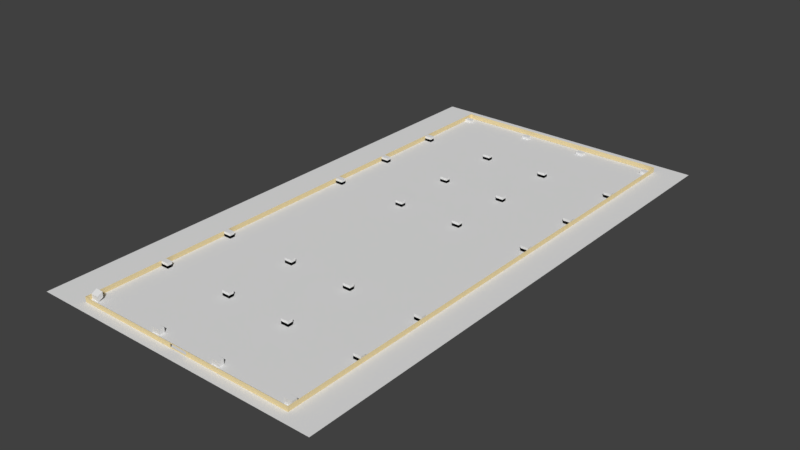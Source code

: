 # Source: tablas2-P1.blend  (saved by Blender 2.79.0; exported with 4.5.12 LTS)
import bpy
from mathutils import Matrix  # noqa: F401  (used for matrix-valued properties, if any)

bpy.ops.wm.read_factory_settings(use_empty=True)
scene = bpy.context.scene
scene.name = 'Scene'

# ---- collections
col_collection_1 = bpy.data.collections.new('Collection 1'); scene.collection.children.link(col_collection_1)

# ---- materials (node trees are filled in below, after node groups)
mat_material_001 = bpy.data.materials.new('Material.001')
mat_material_001.alpha_threshold = 0.0
mat_material_001.use_transparent_shadow = False
mat_material_001.diffuse_color = (0.8, 0.6593, 0.3689, 1.0)
mat_material_001.roughness = 0.5

# ---- material node trees

# ---- world
world_world = bpy.data.worlds.new('World'); scene.world = world_world
world_world.color = (0.05088, 0.05088, 0.05088)
world_world.use_sun_shadow = False
world_world.sun_shadow_jitter_overblur = 0.0
world_world.cycles.sampling_method = 'MANUAL'

# ---- meshes
me_cube = bpy.data.meshes.new('Cube')
me_cube.from_pydata([(-1.0, -1.0, -1.0), (-1.0, -1.0, 1.0), (-1.0, 1.0, -1.0), (-1.0, 1.0, 1.0), (1.0, -1.0, -1.0), (1.0, -1.0, 1.0), (1.0, 1.0, -1.0), (1.0, 1.0, 1.0), (16.24, -1.0, -1.0), (16.24, -1.0, 1.0), (16.24, 1.0, -1.0), (16.24, 1.0, 1.0), (18.24, -1.0, -1.0), (18.24, -1.0, 1.0), (18.24, 1.0, -1.0), (18.24, 1.0, 1.0), (-20.65, -1.0, -1.0), (-20.65, -1.0, 1.0), (-20.65, 1.0, -1.0), (-20.65, 1.0, 1.0), (-18.65, -1.0, -1.0), (-18.65, -1.0, 1.0), (-18.65, 1.0, -1.0), (-18.65, 1.0, 1.0), (35.6, -1.0, -1.0), (35.6, -1.0, 1.0), (35.6, 1.0, -1.0), (35.6, 1.0, 1.0), (37.6, -1.0, -1.0), (37.6, -1.0, 1.0), (37.6, 1.0, -1.0), (37.6, 1.0, 1.0), (-1.0, -28.7, 1.0), (-1.0, -26.7, 1.0), (1.0, -28.7, 1.0), (1.0, -26.7, 1.0), (16.24, -28.7, 1.0), (16.24, -26.7, 1.0), (18.24, -28.7, 1.0), (18.24, -26.7, 1.0), (-20.65, -28.7, 1.0), (-20.65, -26.7, 1.0), (-18.65, -28.7, 1.0), (-18.65, -26.7, 1.0), (35.6, -28.7, 1.0), (35.6, -26.7, 1.0), (37.6, -28.7, 1.0), (37.6, -26.7, 1.0), (-1.0, -56.39, 1.0), (-1.0, -54.39, 1.0), (1.0, -56.39, 1.0), (1.0, -54.39, 1.0), (16.24, -56.39, 1.0), (16.24, -54.39, 1.0), (18.24, -56.39, 1.0), (18.24, -54.39, 1.0), (-20.65, -56.39, 1.0), (-20.65, -54.39, 1.0), (-18.65, -56.39, 1.0), (-18.65, -54.39, 1.0), (35.6, -56.39, 1.0), (35.6, -54.39, 1.0), (37.6, -56.39, 1.0), (37.6, -54.39, 1.0), (-1.0, -83.04, 1.0), (-1.0, -81.04, 1.0), (1.0, -83.04, 1.0), (1.0, -81.04, 1.0), (16.24, -83.04, 1.0), (16.24, -81.04, 1.0), (18.24, -83.04, 1.0), (18.24, -81.04, 1.0), (-20.65, -83.04, 1.0), (-20.65, -81.04, 1.0), (-18.65, -83.04, 1.0), (-18.65, -81.04, 1.0), (35.6, -83.04, 1.0), (35.6, -81.04, 1.0), (37.6, -83.04, 1.0), (37.6, -81.04, 1.0), (-1.0, -139.9, 1.0), (-1.0, -137.9, 1.0), (1.0, -139.9, 1.0), (1.0, -137.9, 1.0), (16.24, -139.9, 1.0), (16.24, -137.9, 1.0), (18.24, -139.9, 1.0), (18.24, -137.9, 1.0), (-20.65, -139.9, 1.0), (-20.65, -137.9, 1.0), (-18.65, -139.9, 1.0), (-18.65, -137.9, 1.0), (35.6, -139.9, 1.0), (35.6, -137.9, 1.0), (37.6, -139.9, 1.0), (37.6, -137.9, 1.0), (-1.0, -167.4, 1.0), (-1.0, -165.4, 1.0), (1.0, -167.4, 1.0), (1.0, -165.4, 1.0), (16.24, -167.4, 1.0), (16.24, -165.4, 1.0), (18.24, -167.4, 1.0), (18.24, -165.4, 1.0), (-20.65, -167.4, 1.0), (-20.65, -165.4, 1.0), (-18.65, -167.4, 1.0), (-18.65, -165.4, 1.0), (35.6, -167.4, 1.0), (35.6, -165.4, 1.0), (37.6, -167.4, 1.0), (37.6, -165.4, 1.0), (-1.0, -195.0, -0.02719), (-1.0, -193.0, -0.006231), (1.0, -195.0, -0.02719), (1.0, -193.0, -0.006231), (16.24, -195.0, -0.02719), (16.24, -193.0, -0.006231), (18.24, -195.0, -0.02719), (18.24, -193.0, -0.006231), (-20.65, -195.0, -0.02719), (-20.65, -193.0, 1.0), (-18.65, -195.0, -0.02719), (-18.65, -193.0, 1.0), (35.6, -195.0, -0.02719), (35.6, -193.0, -0.006231), (37.6, -195.0, -0.02719), (37.6, -193.0, -0.006231), (-1.0, -195.0, 1.973), (-1.0, -193.0, 1.994), (1.0, -193.0, 1.994), (1.0, -195.0, 1.973), (16.24, -195.0, 1.973), (16.24, -193.0, 1.994), (18.24, -193.0, 1.994), (18.24, -195.0, 1.973), (-20.65, -195.0, 1.973), (-20.65, -193.0, 3.0), (-18.65, -193.0, 3.0), (-18.65, -195.0, 1.973), (35.6, -195.0, 1.973), (35.6, -193.0, 1.994), (37.6, -193.0, 1.994), (37.6, -195.0, 1.973), (-1.0, -28.7, 1.0), (-1.0, -26.7, 1.0), (1.0, -26.7, 1.0), (1.0, -28.7, 1.0), (16.24, -28.7, 1.0), (16.24, -26.7, 1.0), (18.24, -26.7, 1.0), (18.24, -28.7, 1.0), (-20.65, -28.7, 1.0), (-20.65, -26.7, 1.0), (-18.65, -26.7, 1.0), (-18.65, -28.7, 1.0), (35.6, -28.7, 1.0), (35.6, -26.7, 1.0), (37.6, -26.7, 1.0), (37.6, -28.7, 1.0), (-1.0, -56.39, 1.0), (-1.0, -54.39, 1.0), (1.0, -54.39, 1.0), (1.0, -56.39, 1.0), (16.24, -56.39, 1.0), (16.24, -54.39, 1.0), (18.24, -54.39, 1.0), (18.24, -56.39, 1.0), (-20.65, -56.39, 1.0), (-20.65, -54.39, 1.0), (-18.65, -54.39, 1.0), (-18.65, -56.39, 1.0), (35.6, -56.39, 1.0), (35.6, -54.39, 1.0), (37.6, -54.39, 1.0), (37.6, -56.39, 1.0), (-1.0, -83.04, 1.0), (-1.0, -81.04, 1.0), (1.0, -81.04, 1.0), (1.0, -83.04, 1.0), (16.24, -83.04, 1.0), (16.24, -81.04, 1.0), (18.24, -81.04, 1.0), (18.24, -83.04, 1.0), (-20.65, -83.04, 1.0), (-20.65, -81.04, 1.0), (-18.65, -81.04, 1.0), (-18.65, -83.04, 1.0), (35.6, -83.04, 1.0), (35.6, -81.04, 1.0), (37.6, -81.04, 1.0), (37.6, -83.04, 1.0), (-1.0, -139.9, 1.0), (-1.0, -137.9, 1.0), (1.0, -137.9, 1.0), (1.0, -139.9, 1.0), (16.24, -139.9, 1.0), (16.24, -137.9, 1.0), (18.24, -137.9, 1.0), (18.24, -139.9, 1.0), (-20.65, -139.9, 1.0), (-20.65, -137.9, 1.0), (-18.65, -137.9, 1.0), (-18.65, -139.9, 1.0), (35.6, -139.9, 1.0), (35.6, -137.9, 1.0), (37.6, -137.9, 1.0), (37.6, -139.9, 1.0), (-1.0, -167.4, 1.0), (-1.0, -165.4, 1.0), (1.0, -165.4, 1.0), (1.0, -167.4, 1.0), (16.24, -167.4, 1.0), (16.24, -165.4, 1.0), (18.24, -165.4, 1.0), (18.24, -167.4, 1.0), (-20.65, -167.4, 1.0), (-20.65, -165.4, 1.0), (-18.65, -165.4, 1.0), (-18.65, -167.4, 1.0), (35.6, -167.4, 1.0), (35.6, -165.4, 1.0), (37.6, -165.4, 1.0), (37.6, -167.4, 1.0), (-1.0, -28.7, -0.02719), (-1.0, -26.7, -0.006231), (1.0, -26.7, -0.006231), (1.0, -28.7, -0.02719), (16.24, -28.7, -0.02719), (16.24, -26.7, -0.006231), (18.24, -26.7, -0.006231), (18.24, -28.7, -0.02719), (-20.65, -28.7, -0.02719), (-20.65, -26.7, -0.006231), (-18.65, -26.7, -0.006231), (-18.65, -28.7, -0.02719), (35.6, -28.7, -0.02719), (35.6, -26.7, -0.006231), (37.6, -26.7, -0.006231), (37.6, -28.7, -0.02719), (-1.0, -56.39, -0.02719), (-1.0, -54.39, -0.006231), (1.0, -54.39, -0.006231), (1.0, -56.39, -0.02719), (16.24, -56.39, -0.02719), (16.24, -54.39, -0.006231), (18.24, -54.39, -0.006231), (18.24, -56.39, -0.02719), (-20.65, -56.39, -0.02719), (-20.65, -54.39, -0.006231), (-18.65, -54.39, -0.006231), (-18.65, -56.39, -0.02719), (35.6, -56.39, -0.02719), (35.6, -54.39, -0.006231), (37.6, -54.39, -0.006231), (37.6, -56.39, -0.02719), (-1.0, -83.04, -0.02719), (-1.0, -81.04, -0.006231), (1.0, -81.04, -0.006231), (1.0, -83.04, -0.02719), (16.24, -83.04, -0.02719), (16.24, -81.04, -0.006231), (18.24, -81.04, -0.006231), (18.24, -83.04, -0.02719), (-20.65, -83.04, -0.02719), (-20.65, -81.04, -0.006231), (-18.65, -81.04, -0.006231), (-18.65, -83.04, -0.02719), (35.6, -83.04, -0.02719), (35.6, -81.04, -0.006231), (37.6, -81.04, -0.006231), (37.6, -83.04, -0.02719), (-1.0, -139.9, -0.02719), (-1.0, -137.9, -0.006231), (1.0, -137.9, -0.006231), (1.0, -139.9, -0.02719), (16.24, -139.9, -0.02719), (16.24, -137.9, -0.006231), (18.24, -137.9, -0.006231), (18.24, -139.9, -0.02719), (-20.65, -139.9, -0.02719), (-20.65, -137.9, -0.006231), (-18.65, -137.9, -0.006231), (-18.65, -139.9, -0.02719), (35.6, -139.9, -0.02719), (35.6, -137.9, -0.006231), (37.6, -137.9, -0.006231), (37.6, -139.9, -0.02719), (-1.0, -167.4, -0.02719), (-1.0, -165.4, -0.006231), (1.0, -165.4, -0.006231), (1.0, -167.4, -0.02719), (16.24, -167.4, -0.02719), (16.24, -165.4, -0.006231), (18.24, -165.4, -0.006231), (18.24, -167.4, -0.02719), (-20.65, -167.4, -0.02719), (-20.65, -165.4, -0.006231), (-18.65, -165.4, -0.006231), (-18.65, -167.4, -0.02719), (35.6, -167.4, -0.02719), (35.6, -165.4, -0.006231), (37.6, -165.4, -0.006231), (37.6, -167.4, -0.02719), (-1.0, -28.7, 1.973), (-1.0, -26.7, 1.994), (1.0, -26.7, 1.994), (1.0, -28.7, 1.973), (16.24, -28.7, 1.973), (16.24, -26.7, 1.994), (18.24, -26.7, 1.994), (18.24, -28.7, 1.973), (-20.65, -28.7, 1.973), (-20.65, -26.7, 1.994), (-18.65, -26.7, 1.994), (-18.65, -28.7, 1.973), (35.6, -28.7, 1.973), (35.6, -26.7, 1.994), (37.6, -26.7, 1.994), (37.6, -28.7, 1.973), (-1.0, -56.39, 1.973), (-1.0, -54.39, 1.994), (1.0, -54.39, 1.994), (1.0, -56.39, 1.973), (16.24, -56.39, 1.973), (16.24, -54.39, 1.994), (18.24, -54.39, 1.994), (18.24, -56.39, 1.973), (-20.65, -56.39, 1.973), (-20.65, -54.39, 1.994), (-18.65, -54.39, 1.994), (-18.65, -56.39, 1.973), (35.6, -56.39, 1.973), (35.6, -54.39, 1.994), (37.6, -54.39, 1.994), (37.6, -56.39, 1.973), (-1.0, -83.04, 1.973), (-1.0, -81.04, 1.994), (1.0, -81.04, 1.994), (1.0, -83.04, 1.973), (16.24, -83.04, 1.973), (16.24, -81.04, 1.994), (18.24, -81.04, 1.994), (18.24, -83.04, 1.973), (-20.65, -83.04, 1.973), (-20.65, -81.04, 1.994), (-18.65, -81.04, 1.994), (-18.65, -83.04, 1.973), (35.6, -83.04, 1.973), (35.6, -81.04, 1.994), (37.6, -81.04, 1.994), (37.6, -83.04, 1.973), (-1.0, -139.9, 1.973), (-1.0, -137.9, 1.994), (1.0, -137.9, 1.994), (1.0, -139.9, 1.973), (16.24, -139.9, 1.973), (16.24, -137.9, 1.994), (18.24, -137.9, 1.994), (18.24, -139.9, 1.973), (-20.65, -139.9, 1.973), (-20.65, -137.9, 1.994), (-18.65, -137.9, 1.994), (-18.65, -139.9, 1.973), (35.6, -139.9, 1.973), (35.6, -137.9, 1.994), (37.6, -137.9, 1.994), (37.6, -139.9, 1.973), (-1.0, -167.4, 1.973), (-1.0, -165.4, 1.994), (1.0, -165.4, 1.994), (1.0, -167.4, 1.973), (16.24, -167.4, 1.973), (16.24, -165.4, 1.994), (18.24, -165.4, 1.994), (18.24, -167.4, 1.973), (-20.65, -167.4, 1.973), (-20.65, -165.4, 1.994), (-18.65, -165.4, 1.994), (-18.65, -167.4, 1.973), (35.6, -167.4, 1.973), (35.6, -165.4, 1.994), (37.6, -165.4, 1.994), (37.6, -167.4, 1.973)], [], [(0, 1, 3, 2), (2, 3, 7, 6), (6, 7, 5, 4), (4, 5, 1, 0), (2, 6, 4, 0), (7, 3, 1, 5), (8, 9, 11, 10), (10, 11, 15, 14), (14, 15, 13, 12), (12, 13, 9, 8), (10, 14, 12, 8), (15, 11, 9, 13), (16, 17, 19, 18), (18, 19, 23, 22), (22, 23, 21, 20), (20, 21, 17, 16), (18, 22, 20, 16), (23, 19, 17, 21), (24, 25, 27, 26), (26, 27, 31, 30), (30, 31, 29, 28), (28, 29, 25, 24), (26, 30, 28, 24), (31, 27, 25, 29), (35, 34, 32, 33), (39, 38, 36, 37), (43, 42, 40, 41), (47, 46, 44, 45), (51, 50, 48, 49), (55, 54, 52, 53), (59, 58, 56, 57), (63, 62, 60, 61), (67, 66, 64, 65), (71, 70, 68, 69), (75, 74, 72, 73), (79, 78, 76, 77), (83, 82, 80, 81), (87, 86, 84, 85), (91, 90, 88, 89), (95, 94, 92, 93), (99, 98, 96, 97), (103, 102, 100, 101), (107, 106, 104, 105), (111, 110, 108, 109), (115, 114, 112, 113), (119, 118, 116, 117), (123, 122, 120, 121), (127, 126, 124, 125), (130, 129, 128, 131), (134, 133, 132, 135), (138, 137, 136, 139), (142, 141, 140, 143), (123, 121, 137, 138), (114, 115, 130, 131), (122, 123, 138, 139), (112, 114, 131, 128), (120, 122, 139, 136), (117, 116, 132, 133), (125, 124, 140, 141), (119, 117, 133, 134), (127, 125, 141, 142), (118, 119, 134, 135), (126, 127, 142, 143), (116, 118, 135, 132), (113, 112, 128, 129), (124, 126, 143, 140), (121, 120, 136, 137), (115, 113, 129, 130), (190, 189, 269, 270), (212, 215, 295, 292), (163, 162, 242, 243), (189, 188, 268, 269), (215, 214, 294, 295), (162, 161, 241, 242), (184, 187, 267, 264), (214, 213, 293, 294), (161, 160, 240, 241), (187, 186, 266, 267), (213, 212, 292, 293), (156, 159, 239, 236), (186, 185, 265, 266), (208, 211, 291, 288), (159, 158, 238, 239), (185, 184, 264, 265), (211, 210, 290, 291), (158, 157, 237, 238), (180, 183, 263, 260), (210, 209, 289, 290), (94, 95, 206, 207), (69, 68, 180, 181), (42, 43, 154, 155), (92, 94, 207, 204), (71, 69, 181, 182), (40, 42, 155, 152), (97, 96, 208, 209), (70, 71, 182, 183), (45, 44, 156, 157), (99, 97, 209, 210), (68, 70, 183, 180), (47, 45, 157, 158), (98, 99, 210, 211), (73, 72, 184, 185), (46, 47, 158, 159), (96, 98, 211, 208), (75, 73, 185, 186), (44, 46, 159, 156), (101, 100, 212, 213), (74, 75, 186, 187), (49, 48, 160, 161), (103, 101, 213, 214), (72, 74, 187, 184), (51, 49, 161, 162), (102, 103, 214, 215), (77, 76, 188, 189), (50, 51, 162, 163), (100, 102, 215, 212), (79, 77, 189, 190), (48, 50, 163, 160), (105, 104, 216, 217), (78, 79, 190, 191), (53, 52, 164, 165), (107, 105, 217, 218), (76, 78, 191, 188), (55, 53, 165, 166), (106, 107, 218, 219), (81, 80, 192, 193), (54, 55, 166, 167), (104, 106, 219, 216), (83, 81, 193, 194), (52, 54, 167, 164), (109, 108, 220, 221), (82, 83, 194, 195), (57, 56, 168, 169), (111, 109, 221, 222), (80, 82, 195, 192), (59, 57, 169, 170), (110, 111, 222, 223), (85, 84, 196, 197), (58, 59, 170, 171), (33, 32, 144, 145), (108, 110, 223, 220), (87, 85, 197, 198), (56, 58, 171, 168), (35, 33, 145, 146), (86, 87, 198, 199), (61, 60, 172, 173), (34, 35, 146, 147), (84, 86, 199, 196), (63, 61, 173, 174), (32, 34, 147, 144), (89, 88, 200, 201), (62, 63, 174, 175), (37, 36, 148, 149), (91, 89, 201, 202), (60, 62, 175, 172), (39, 37, 149, 150), (90, 91, 202, 203), (65, 64, 176, 177), (38, 39, 150, 151), (88, 90, 203, 200), (67, 65, 177, 178), (36, 38, 151, 148), (93, 92, 204, 205), (66, 67, 178, 179), (41, 40, 152, 153), (95, 93, 205, 206), (64, 66, 179, 176), (43, 41, 153, 154), (241, 240, 320, 321), (267, 266, 346, 347), (293, 292, 372, 373), (236, 239, 319, 316), (266, 265, 345, 346), (288, 291, 371, 368), (239, 238, 318, 319), (265, 264, 344, 345), (291, 290, 370, 371), (238, 237, 317, 318), (260, 263, 343, 340), (290, 289, 369, 370), (237, 236, 316, 317), (263, 262, 342, 343), (289, 288, 368, 369), (232, 235, 315, 312), (262, 261, 341, 342), (284, 287, 367, 364), (235, 234, 314, 315), (261, 260, 340, 341), (160, 163, 243, 240), (217, 216, 296, 297), (191, 190, 270, 271), (165, 164, 244, 245), (218, 217, 297, 298), (188, 191, 271, 268), (166, 165, 245, 246), (219, 218, 298, 299), (193, 192, 272, 273), (167, 166, 246, 247), (216, 219, 299, 296), (194, 193, 273, 274), (164, 167, 247, 244), (221, 220, 300, 301), (195, 194, 274, 275), (169, 168, 248, 249), (222, 221, 301, 302), (192, 195, 275, 272), (170, 169, 249, 250), (223, 222, 302, 303), (197, 196, 276, 277), (171, 170, 250, 251), (145, 144, 224, 225), (220, 223, 303, 300), (198, 197, 277, 278), (168, 171, 251, 248), (146, 145, 225, 226), (199, 198, 278, 279), (173, 172, 252, 253), (147, 146, 226, 227), (196, 199, 279, 276), (174, 173, 253, 254), (144, 147, 227, 224), (201, 200, 280, 281), (175, 174, 254, 255), (149, 148, 228, 229), (202, 201, 281, 282), (172, 175, 255, 252), (150, 149, 229, 230), (203, 202, 282, 283), (177, 176, 256, 257), (151, 150, 230, 231), (200, 203, 283, 280), (178, 177, 257, 258), (148, 151, 231, 228), (205, 204, 284, 285), (179, 178, 258, 259), (153, 152, 232, 233), (206, 205, 285, 286), (176, 179, 259, 256), (154, 153, 233, 234), (207, 206, 286, 287), (181, 180, 260, 261), (155, 154, 234, 235), (204, 207, 287, 284), (182, 181, 261, 262), (152, 155, 235, 232), (209, 208, 288, 289), (183, 182, 262, 263), (157, 156, 236, 237), (306, 305, 304, 307), (310, 309, 308, 311), (314, 313, 312, 315), (318, 317, 316, 319), (322, 321, 320, 323), (326, 325, 324, 327), (330, 329, 328, 331), (334, 333, 332, 335), (338, 337, 336, 339), (342, 341, 340, 343), (346, 345, 344, 347), (350, 349, 348, 351), (354, 353, 352, 355), (358, 357, 356, 359), (362, 361, 360, 363), (366, 365, 364, 367), (370, 369, 368, 371), (374, 373, 372, 375), (378, 377, 376, 379), (382, 381, 380, 383), (294, 293, 373, 374), (264, 267, 347, 344), (242, 241, 321, 322), (295, 294, 374, 375), (269, 268, 348, 349), (243, 242, 322, 323), (292, 295, 375, 372), (270, 269, 349, 350), (240, 243, 323, 320), (297, 296, 376, 377), (271, 270, 350, 351), (245, 244, 324, 325), (298, 297, 377, 378), (268, 271, 351, 348), (246, 245, 325, 326), (299, 298, 378, 379), (273, 272, 352, 353), (247, 246, 326, 327), (296, 299, 379, 376), (274, 273, 353, 354), (244, 247, 327, 324), (301, 300, 380, 381), (275, 274, 354, 355), (249, 248, 328, 329), (302, 301, 381, 382), (272, 275, 355, 352), (250, 249, 329, 330), (303, 302, 382, 383), (277, 276, 356, 357), (251, 250, 330, 331), (225, 224, 304, 305), (300, 303, 383, 380), (278, 277, 357, 358), (248, 251, 331, 328), (226, 225, 305, 306), (279, 278, 358, 359), (253, 252, 332, 333), (227, 226, 306, 307), (276, 279, 359, 356), (254, 253, 333, 334), (224, 227, 307, 304), (281, 280, 360, 361), (255, 254, 334, 335), (229, 228, 308, 309), (282, 281, 361, 362), (252, 255, 335, 332), (230, 229, 309, 310), (283, 282, 362, 363), (257, 256, 336, 337), (231, 230, 310, 311), (280, 283, 363, 360), (258, 257, 337, 338), (228, 231, 311, 308), (285, 284, 364, 365), (259, 258, 338, 339), (233, 232, 312, 313), (286, 285, 365, 366), (256, 259, 339, 336), (234, 233, 313, 314), (287, 286, 366, 367)])
me_cube.use_remesh_preserve_volume = False
me_cube.use_remesh_preserve_attributes = False
me_cube.use_mirror_vertex_groups = False
me_cube.update()
me_plane_003 = bpy.data.meshes.new('Plane.003')
me_plane_003.from_pydata([(-0.582, -1.0, 0.0), (0.28, -1.0, 0.0), (-0.582, 1.0, 0.0), (0.28, 1.0, 0.0)], [], [(0, 1, 3, 2)])
me_plane_003.use_remesh_preserve_volume = False
me_plane_003.use_remesh_preserve_attributes = False
me_plane_003.use_mirror_vertex_groups = False
me_plane_003.update()
me_plane_001 = bpy.data.meshes.new('Plane.001')
me_plane_001.from_pydata([(-7.106, 0.003955, -5.486e-08), (3.744, 0.003955, -5.486e-08), (-7.106, 2.033, -5.645e-08), (3.744, 2.033, -5.645e-08), (-7.106, 0.003955, -5.486e-08), (-7.106, 2.033, -5.645e-08), (-42.57, 0.003955, 0.001564), (-42.57, 2.033, 0.001564), (3.744, 0.003955, -5.486e-08), (3.744, 2.033, -5.645e-08), (19.33, 0.003955, -5.486e-08), (19.33, 2.033, -5.645e-08), (19.33, 0.003946, -12.96), (19.33, 2.033, -12.96), (-42.6, 0.003946, -12.96), (-42.6, 2.033, -12.96), (-14.21, 0.003955, 0.0007822), (-14.21, 2.033, 0.0007822), (-9.413, 0.003955, 0.0006222), (-9.413, 2.033, 0.0006222), (-7.106, 0.4924, -5.524e-08), (3.744, 0.4924, -5.524e-08), (-7.106, 0.4924, -5.524e-08), (-42.57, 0.4924, 0.001564), (3.744, 0.4924, -5.524e-08), (19.33, 0.4924, -5.524e-08), (19.33, 0.4924, -12.96), (-42.6, 0.4924, -12.96), (-14.21, 0.4924, 0.0007822), (-9.413, 0.4924, 0.0006222), (3.744, 1.34, -5.59e-08), (3.744, 1.34, -5.59e-08), (19.33, 1.34, -5.59e-08), (19.33, 1.34, -12.96), (-42.6, 1.34, -12.96), (-7.106, 1.34, -5.59e-08), (-7.106, 1.34, -5.59e-08), (-42.57, 1.34, 0.001564), (-14.21, 1.642, 0.0007822), (-9.413, 1.642, 0.0006222)], [], [(35, 2, 3, 30), (35, 36, 5, 2), (38, 37, 7, 17), (21, 24, 8, 1), (24, 25, 10, 8), (25, 26, 12, 10), (26, 27, 14, 12), (27, 23, 6, 14), (39, 38, 17, 19), (36, 39, 19, 5), (4, 18, 29, 22), (18, 16, 28, 29), (34, 37, 23, 27), (33, 34, 27, 26), (32, 33, 26, 25), (31, 32, 25, 24), (30, 31, 24, 21), (16, 6, 23, 28), (0, 4, 22, 20), (0, 20, 21, 1), (3, 9, 31, 30), (9, 11, 32, 31), (11, 13, 33, 32), (13, 15, 34, 33), (15, 7, 37, 34), (22, 29, 39, 36), (28, 23, 37, 38), (20, 22, 36, 35), (20, 35, 30, 21)])
me_plane_001.materials.append(mat_material_001)
me_plane_001.use_remesh_preserve_volume = False
me_plane_001.use_remesh_preserve_attributes = False
me_plane_001.use_mirror_vertex_groups = False
me_plane_001.update()

# ---- objects
ob_columna = bpy.data.objects.new('columna', me_cube)
ob_suelo = bpy.data.objects.new('suelo', me_plane_003)
ob_paredes_y_suelo = bpy.data.objects.new('PAredes y suelo', me_plane_001)

# ---- transforms, parenting, visibility, modifiers, constraints
ob_columna.location = (-2.041, 6.201, -5.886e-07)
ob_columna.scale = (0.09716, 0.0646, 0.0646)
ob_columna.lineart.crease_threshold = 0.0
ob_suelo.location = (0.0, 0.0, 0.0)
ob_suelo.scale = (8.611, 6.81, 6.81)
ob_suelo.lineart.crease_threshold = 0.0
ob_paredes_y_suelo.location = (-0.1311, -6.542, 0.0)
ob_paredes_y_suelo.rotation_euler = (1.571, -0.0, 0.0)
ob_paredes_y_suelo.scale = (0.09216, 0.0616, 1.0)
ob_paredes_y_suelo.lineart.crease_threshold = 0.0

# ---- collection membership
col_collection_1.objects.link(ob_columna)
col_collection_1.objects.link(ob_suelo)
col_collection_1.objects.link(ob_paredes_y_suelo)

# ---- scene / render settings (as saved in the file)
scene.frame_start = 1; scene.frame_end = 250; scene.frame_set(1)
scene.render.engine = 'BLENDER_EEVEE_NEXT'
scene.render.resolution_percentage = 50
scene.render.dither_intensity = 0.0
scene.cycles.use_denoising = False
scene.cycles.samples = 128
scene.cycles.sampling_pattern = 'TABULATED_SOBOL'
scene.cycles.use_adaptive_sampling = False
scene.cycles.use_light_tree = False
scene.cycles.blur_glossy = 0.0
scene.cycles.sample_clamp_indirect = 0.0
scene.view_settings.view_transform = 'Standard'
bpy.context.view_layer.update()

# ---- added for rendering (the .blend has no active camera and no usable light): camera, sun
cam_auto = bpy.data.cameras.new('AutoCamera')
cam_auto.lens = 50.0
cam_auto.sensor_width = 36.0
cam_auto.clip_end = 1000.0
ob_auto_camera = bpy.data.objects.new('AutoCamera', cam_auto)
scene.collection.objects.link(ob_auto_camera)
ob_auto_camera.location = (13.0526, -17.2235, 11.5469)
ob_auto_camera.rotation_euler = (1.09748, -7.21219e-08, 0.694738)
scene.camera = ob_auto_camera
light_auto_sun = bpy.data.lights.new('AutoSun', 'SUN')
light_auto_sun.energy = 3.0
light_auto_sun.angle = 0.0523599
ob_auto_sun = bpy.data.objects.new('AutoSun', light_auto_sun)
scene.collection.objects.link(ob_auto_sun)
ob_auto_sun.rotation_euler = (0.872665, 0.174533, 0.523599)
bpy.context.view_layer.update()
